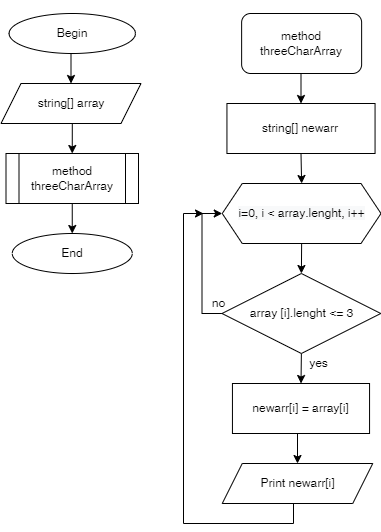

The diagram above was exported from draw.io. Its source (the exported page's mxGraphModel, read from the mxfile embedded in the PNG):
<mxGraphModel dx="1422" dy="737" grid="1" gridSize="10" guides="1" tooltips="1" connect="1" arrows="1" fold="1" page="1" pageScale="1" pageWidth="827" pageHeight="1169" math="0" shadow="0">
  <root>
    <mxCell id="0" />
    <mxCell id="1" parent="0" />
    <mxCell id="y7oWm7CKTUxqC2hV76lr-33" style="edgeStyle=orthogonalEdgeStyle;rounded=0;orthogonalLoop=1;jettySize=auto;html=1;exitX=0.5;exitY=1;exitDx=0;exitDy=0;entryX=0.5;entryY=0;entryDx=0;entryDy=0;fontFamily=Helvetica;fontSize=12;fontColor=#000000;" parent="1" source="y7oWm7CKTUxqC2hV76lr-25" target="y7oWm7CKTUxqC2hV76lr-29" edge="1">
      <mxGeometry relative="1" as="geometry" />
    </mxCell>
    <mxCell id="y7oWm7CKTUxqC2hV76lr-25" value="Begin" style="ellipse;whiteSpace=wrap;html=1;rounded=0;labelBackgroundColor=#FFFFFF;fontFamily=Helvetica;fontSize=12;fontColor=#000000;fillColor=none;" parent="1" vertex="1">
      <mxGeometry x="55.63" y="20" width="126.25" height="40" as="geometry" />
    </mxCell>
    <mxCell id="y7oWm7CKTUxqC2hV76lr-34" style="edgeStyle=orthogonalEdgeStyle;rounded=0;orthogonalLoop=1;jettySize=auto;html=1;exitX=0.5;exitY=1;exitDx=0;exitDy=0;entryX=0.5;entryY=0;entryDx=0;entryDy=0;fontFamily=Helvetica;fontSize=12;fontColor=#000000;" parent="1" source="y7oWm7CKTUxqC2hV76lr-29" target="y7oWm7CKTUxqC2hV76lr-30" edge="1">
      <mxGeometry relative="1" as="geometry" />
    </mxCell>
    <mxCell id="y7oWm7CKTUxqC2hV76lr-29" value="string[] array" style="shape=parallelogram;perimeter=parallelogramPerimeter;whiteSpace=wrap;html=1;fixedSize=1;rounded=0;labelBackgroundColor=#FFFFFF;fontFamily=Helvetica;fontSize=12;fontColor=#000000;fillColor=none;" parent="1" vertex="1">
      <mxGeometry x="47.5" y="90" width="140" height="40" as="geometry" />
    </mxCell>
    <mxCell id="y7oWm7CKTUxqC2hV76lr-35" style="edgeStyle=orthogonalEdgeStyle;rounded=0;orthogonalLoop=1;jettySize=auto;html=1;exitX=0.5;exitY=1;exitDx=0;exitDy=0;entryX=0.5;entryY=0;entryDx=0;entryDy=0;fontFamily=Helvetica;fontSize=12;fontColor=#000000;" parent="1" source="y7oWm7CKTUxqC2hV76lr-30" edge="1">
      <mxGeometry relative="1" as="geometry">
        <mxPoint x="118.75" y="240" as="targetPoint" />
      </mxGeometry>
    </mxCell>
    <mxCell id="y7oWm7CKTUxqC2hV76lr-30" value="method threeCharArray" style="shape=process;whiteSpace=wrap;html=1;backgroundOutline=1;rounded=0;labelBackgroundColor=#FFFFFF;fontFamily=Helvetica;fontSize=12;fontColor=#000000;fillColor=none;" parent="1" vertex="1">
      <mxGeometry x="52.5" y="160" width="132.5" height="50" as="geometry" />
    </mxCell>
    <mxCell id="y7oWm7CKTUxqC2hV76lr-50" value="End" style="ellipse;whiteSpace=wrap;html=1;rounded=0;labelBackgroundColor=#FFFFFF;fontFamily=Helvetica;fontSize=12;fontColor=#000000;fillColor=none;" parent="1" vertex="1">
      <mxGeometry x="58.75" y="240" width="120" height="40" as="geometry" />
    </mxCell>
    <mxCell id="_SP54pvRHxDotBMnjvfO-18" style="edgeStyle=orthogonalEdgeStyle;rounded=0;orthogonalLoop=1;jettySize=auto;html=1;exitX=0.5;exitY=1;exitDx=0;exitDy=0;entryX=0.5;entryY=0;entryDx=0;entryDy=0;fontFamily=Helvetica;fontSize=12;fontColor=#000000;" edge="1" parent="1" source="_SP54pvRHxDotBMnjvfO-20" target="_SP54pvRHxDotBMnjvfO-29">
      <mxGeometry relative="1" as="geometry" />
    </mxCell>
    <mxCell id="_SP54pvRHxDotBMnjvfO-19" style="edgeStyle=orthogonalEdgeStyle;rounded=0;orthogonalLoop=1;jettySize=auto;html=1;exitX=0;exitY=0.5;exitDx=0;exitDy=0;entryX=0;entryY=0.5;entryDx=0;entryDy=0;fontFamily=Helvetica;fontSize=12;fontColor=#000000;" edge="1" parent="1" source="_SP54pvRHxDotBMnjvfO-20" target="_SP54pvRHxDotBMnjvfO-27">
      <mxGeometry relative="1" as="geometry" />
    </mxCell>
    <mxCell id="_SP54pvRHxDotBMnjvfO-20" value="array [i].lenght &amp;lt;= 3" style="rhombus;whiteSpace=wrap;html=1;" vertex="1" parent="1">
      <mxGeometry x="268.51" y="280" width="158.75" height="80" as="geometry" />
    </mxCell>
    <mxCell id="_SP54pvRHxDotBMnjvfO-21" style="edgeStyle=orthogonalEdgeStyle;rounded=0;orthogonalLoop=1;jettySize=auto;html=1;exitX=0.5;exitY=1;exitDx=0;exitDy=0;entryX=0.5;entryY=0;entryDx=0;entryDy=0;fontFamily=Helvetica;fontSize=12;fontColor=#000000;" edge="1" parent="1" target="_SP54pvRHxDotBMnjvfO-24">
      <mxGeometry relative="1" as="geometry">
        <mxPoint x="347.5" y="80" as="sourcePoint" />
      </mxGeometry>
    </mxCell>
    <mxCell id="_SP54pvRHxDotBMnjvfO-23" style="edgeStyle=orthogonalEdgeStyle;rounded=0;orthogonalLoop=1;jettySize=auto;html=1;exitX=0.5;exitY=1;exitDx=0;exitDy=0;entryX=0.5;entryY=0;entryDx=0;entryDy=0;fontFamily=Helvetica;fontSize=12;fontColor=#000000;" edge="1" parent="1" source="_SP54pvRHxDotBMnjvfO-24" target="_SP54pvRHxDotBMnjvfO-27">
      <mxGeometry relative="1" as="geometry" />
    </mxCell>
    <mxCell id="_SP54pvRHxDotBMnjvfO-24" value="&lt;div style=&quot;line-height: 19px&quot;&gt;&lt;span&gt;string&lt;/span&gt;[] &lt;span&gt;newarr&lt;/span&gt;&lt;/div&gt;" style="rounded=0;whiteSpace=wrap;html=1;labelBackgroundColor=#FFFFFF;fontFamily=Helvetica;fontSize=12;fontColor=#000000;fillColor=none;" vertex="1" parent="1">
      <mxGeometry x="273.44000000000005" y="110" width="148.12" height="50" as="geometry" />
    </mxCell>
    <mxCell id="_SP54pvRHxDotBMnjvfO-25" style="edgeStyle=orthogonalEdgeStyle;rounded=0;orthogonalLoop=1;jettySize=auto;html=1;exitX=0.5;exitY=1;exitDx=0;exitDy=0;entryX=0.5;entryY=0;entryDx=0;entryDy=0;fontFamily=Helvetica;fontSize=12;fontColor=#000000;" edge="1" parent="1" source="_SP54pvRHxDotBMnjvfO-27" target="_SP54pvRHxDotBMnjvfO-20">
      <mxGeometry relative="1" as="geometry" />
    </mxCell>
    <mxCell id="_SP54pvRHxDotBMnjvfO-27" value="&lt;span style=&quot;font-family: &amp;#34;helvetica&amp;#34; ; background-color: rgb(248 , 249 , 250)&quot;&gt;i=0, i &amp;lt; array.lenght, i++&lt;/span&gt;" style="shape=hexagon;perimeter=hexagonPerimeter2;whiteSpace=wrap;html=1;fixedSize=1;rounded=0;labelBackgroundColor=#FFFFFF;fontFamily=Helvetica;fontSize=12;fontColor=#000000;fillColor=none;" vertex="1" parent="1">
      <mxGeometry x="268.75" y="190" width="158.75" height="60" as="geometry" />
    </mxCell>
    <mxCell id="_SP54pvRHxDotBMnjvfO-28" style="edgeStyle=orthogonalEdgeStyle;rounded=0;orthogonalLoop=1;jettySize=auto;html=1;exitX=0.5;exitY=1;exitDx=0;exitDy=0;entryX=0.5;entryY=0;entryDx=0;entryDy=0;fontFamily=Helvetica;fontSize=12;fontColor=#000000;" edge="1" parent="1" source="_SP54pvRHxDotBMnjvfO-29" target="_SP54pvRHxDotBMnjvfO-32">
      <mxGeometry relative="1" as="geometry" />
    </mxCell>
    <mxCell id="_SP54pvRHxDotBMnjvfO-29" value="&lt;div style=&quot;line-height: 19px&quot;&gt;newarr[i] = array[i]&lt;/div&gt;" style="rounded=0;whiteSpace=wrap;html=1;labelBackgroundColor=#FFFFFF;fontFamily=Helvetica;fontSize=12;fontColor=#000000;fillColor=none;" vertex="1" parent="1">
      <mxGeometry x="278.94000000000005" y="390" width="137.12" height="50" as="geometry" />
    </mxCell>
    <mxCell id="_SP54pvRHxDotBMnjvfO-30" value="yes" style="text;html=1;align=center;verticalAlign=middle;resizable=0;points=[];autosize=1;strokeColor=none;fillColor=none;fontSize=12;fontFamily=Helvetica;fontColor=#000000;" vertex="1" parent="1">
      <mxGeometry x="350" y="360" width="30" height="20" as="geometry" />
    </mxCell>
    <mxCell id="_SP54pvRHxDotBMnjvfO-31" style="edgeStyle=orthogonalEdgeStyle;rounded=0;orthogonalLoop=1;jettySize=auto;html=1;exitX=0.5;exitY=1;exitDx=0;exitDy=0;fontFamily=Helvetica;fontSize=12;fontColor=#000000;" edge="1" parent="1" source="_SP54pvRHxDotBMnjvfO-32">
      <mxGeometry relative="1" as="geometry">
        <mxPoint x="250" y="220" as="targetPoint" />
        <Array as="points">
          <mxPoint x="340" y="510" />
          <mxPoint x="340" y="530" />
          <mxPoint x="230" y="530" />
          <mxPoint x="230" y="220" />
        </Array>
      </mxGeometry>
    </mxCell>
    <mxCell id="_SP54pvRHxDotBMnjvfO-32" value="&lt;div style=&quot;line-height: 19px&quot;&gt;&lt;span style=&quot;background-color: rgb(255 , 255 , 255)&quot;&gt;Print newarr[i]&lt;/span&gt;&lt;/div&gt;" style="shape=parallelogram;perimeter=parallelogramPerimeter;whiteSpace=wrap;html=1;fixedSize=1;rounded=0;labelBackgroundColor=#FFFFFF;fontFamily=Helvetica;fontSize=12;fontColor=#000000;fillColor=none;" vertex="1" parent="1">
      <mxGeometry x="268.75" y="470" width="150.5" height="40" as="geometry" />
    </mxCell>
    <mxCell id="_SP54pvRHxDotBMnjvfO-33" value="no" style="text;html=1;align=center;verticalAlign=middle;resizable=0;points=[];autosize=1;strokeColor=none;fillColor=none;fontSize=12;fontFamily=Helvetica;fontColor=#000000;" vertex="1" parent="1">
      <mxGeometry x="250" y="300" width="30" height="20" as="geometry" />
    </mxCell>
    <mxCell id="_SP54pvRHxDotBMnjvfO-35" value="&#10;&#10;&lt;span style=&quot;color: rgb(0, 0, 0); font-family: helvetica; font-size: 12px; font-style: normal; font-weight: 400; letter-spacing: normal; text-align: center; text-indent: 0px; text-transform: none; word-spacing: 0px; background-color: rgb(255, 255, 255); display: inline; float: none;&quot;&gt;method threeCharArray&lt;/span&gt;&#10;&#10;" style="rounded=1;whiteSpace=wrap;html=1;" vertex="1" parent="1">
      <mxGeometry x="288.13" y="20" width="120" height="60" as="geometry" />
    </mxCell>
  </root>
</mxGraphModel>